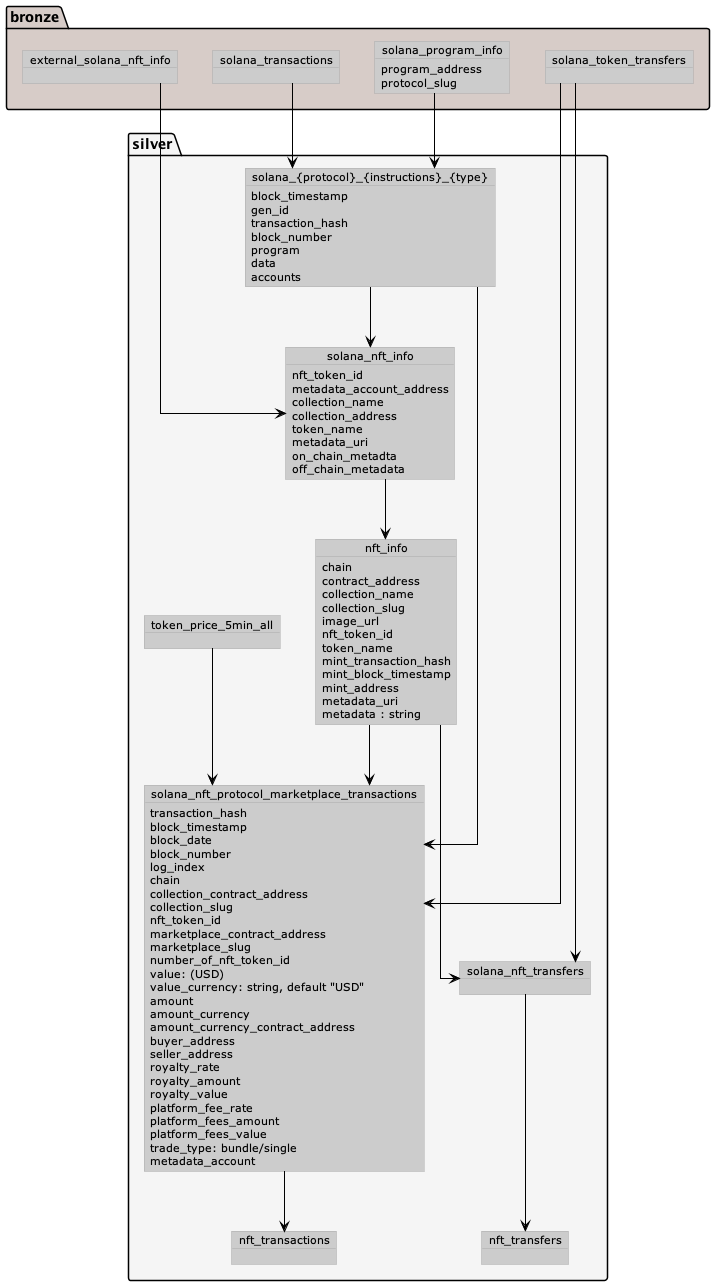

The diagram above was rendered by PlantUML. Its source (embedded in the PNG):
@startuml
!define LIGHTBLUE
!includeurl https://raw.githubusercontent.com/Drakemor/RedDress-PlantUML/master/style.puml

skinparam linetype polyline
skinparam linetype ortho

package bronze #D7CCC8 {
    object external_solana_nft_info
    object solana_transactions
    object solana_token_transfers
    object solana_program_info {
        program_address
        protocol_slug
    }
}

package silver #F5F5F5 {
    object "solana_{protocol}_{instructions}_{type}" as solana_protocol_instructions_type {
        block_timestamp
        gen_id
        transaction_hash
        block_number
        program
        data
        accounts
    }

    object solana_nft_info {
        nft_token_id
        metadata_account_address
        collection_name
        collection_address
        token_name
        metadata_uri
        on_chain_metadta
        off_chain_metadata
    }

    object solana_nft_protocol_marketplace_transactions {
        transaction_hash
        block_timestamp
        block_date
        block_number
        log_index
        chain
        collection_contract_address
        collection_slug
        nft_token_id
        marketplace_contract_address
        marketplace_slug
        number_of_nft_token_id
        value: (USD)
        value_currency: string, default "USD"
        amount
        amount_currency
        amount_currency_contract_address
        buyer_address
        seller_address
        royalty_rate
        royalty_amount
        royalty_value
        platform_fee_rate
        platform_fees_amount
        platform_fees_value
        trade_type: bundle/single
        metadata_account
    }

    object solana_nft_transfers

    object nft_info {
        chain
        contract_address
        collection_name
        collection_slug
        image_url
        nft_token_id
        token_name
        mint_transaction_hash
        mint_block_timestamp
        mint_address
        metadata_uri
        metadata : string
    }

    object token_price_5min_all
    object nft_transactions
    object nft_transfers
}

solana_program_info --> solana_protocol_instructions_type
solana_transactions --> solana_protocol_instructions_type
solana_protocol_instructions_type --> solana_nft_protocol_marketplace_transactions
solana_protocol_instructions_type --> solana_nft_info
solana_token_transfers --> solana_nft_protocol_marketplace_transactions
solana_nft_protocol_marketplace_transactions --> nft_transactions
external_solana_nft_info --> solana_nft_info
solana_token_transfers --> solana_nft_transfers
solana_nft_info --> nft_info
nft_info --> solana_nft_transfers
nft_info --> solana_nft_protocol_marketplace_transactions
token_price_5min_all --> solana_nft_protocol_marketplace_transactions
solana_nft_transfers --> nft_transfers
@enduml